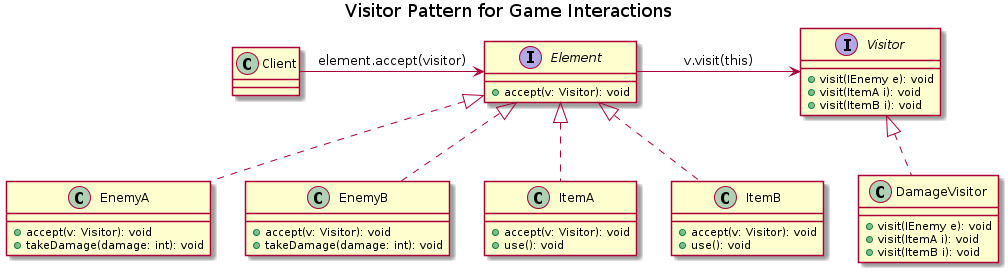

The diagram above was rendered by PlantUML. Its source (embedded in the PNG):
@startuml
title Visitor Pattern for Game Interactions

interface Visitor {
    + visit(IEnemy e): void
    + visit(ItemA i): void
    + visit(ItemB i): void
}

interface Element {
    + accept(v: Visitor): void
}

class EnemyA implements Element {
    + accept(v: Visitor): void
    + takeDamage(damage: int): void
}

class EnemyB implements Element {
    + accept(v: Visitor): void
    + takeDamage(damage: int): void
}

class ItemA implements Element {
    + accept(v: Visitor): void
    + use(): void
}

class ItemB implements Element {
    + accept(v: Visitor): void
    + use(): void
}

class DamageVisitor implements Visitor {
    + visit(IEnemy e): void
    + visit(ItemA i): void
    + visit(ItemB i): void
}

Client -> Element : element.accept(visitor)
Element -> Visitor : v.visit(this)

@enduml